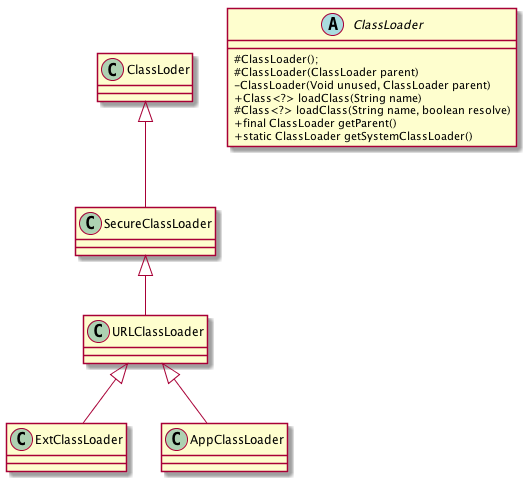

The diagram above was rendered by PlantUML. Its source (embedded in the PNG):
@startuml
skinparam classAttributeIconSize 0

ClassLoder <|-- SecureClassLoader
SecureClassLoader <|-- URLClassLoader
URLClassLoader <|-- ExtClassLoader
URLClassLoader <|-- AppClassLoader

abstract class ClassLoader{
# ClassLoader();
# ClassLoader(ClassLoader parent)
- ClassLoader(Void unused, ClassLoader parent)
+ Class<?> loadClass(String name)
# Class<?> loadClass(String name, boolean resolve)
+ final ClassLoader getParent()
+ static ClassLoader getSystemClassLoader()
}

class SecureClassLoader{
}

class URLClassLoader{
}

class ExtClassLoader{
}

class AppClassLoader{
}
@enduml